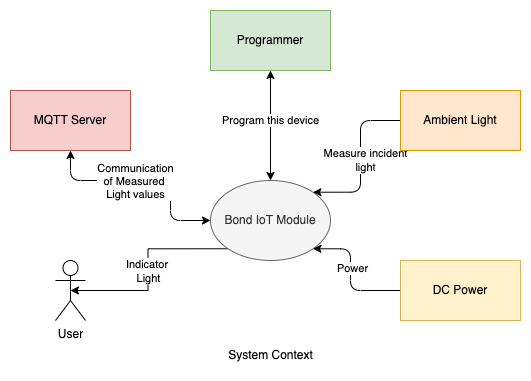

The diagram above was exported from draw.io. Its source (the exported page's mxGraphModel, read from the mxfile embedded in the PNG):
<mxGraphModel dx="954" dy="674" grid="1" gridSize="10" guides="1" tooltips="1" connect="1" arrows="1" fold="1" page="1" pageScale="1" pageWidth="827" pageHeight="1169" math="0" shadow="0">
  <root>
    <mxCell id="0" />
    <mxCell id="1" parent="0" />
    <mxCell id="U3KNT3X4lPnfGt3AWEWV-8" style="edgeStyle=orthogonalEdgeStyle;rounded=0;orthogonalLoop=1;jettySize=auto;html=1;exitX=0;exitY=1;exitDx=0;exitDy=0;entryX=0.5;entryY=0.5;entryDx=0;entryDy=0;entryPerimeter=0;" edge="1" parent="1" source="noJ2H3_LhIjb3XM_xNcT-1" target="U3KNT3X4lPnfGt3AWEWV-1">
      <mxGeometry relative="1" as="geometry" />
    </mxCell>
    <mxCell id="dyV_AeEUM6n4l6p9KQXL-5" value="Indicator&amp;nbsp;&lt;br&gt;Light" style="edgeLabel;html=1;align=center;verticalAlign=middle;resizable=0;points=[];" vertex="1" connectable="0" parent="U3KNT3X4lPnfGt3AWEWV-8">
      <mxGeometry x="0.0214" relative="1" as="geometry">
        <mxPoint as="offset" />
      </mxGeometry>
    </mxCell>
    <mxCell id="noJ2H3_LhIjb3XM_xNcT-1" value="Bond IoT Module" style="ellipse;whiteSpace=wrap;html=1;fillColor=#f5f5f5;fontColor=#333333;strokeColor=#666666;" vertex="1" parent="1">
      <mxGeometry x="360" y="280" width="120" height="80" as="geometry" />
    </mxCell>
    <mxCell id="U3KNT3X4lPnfGt3AWEWV-4" style="edgeStyle=orthogonalEdgeStyle;rounded=1;orthogonalLoop=1;jettySize=auto;html=1;exitX=0.5;exitY=1;exitDx=0;exitDy=0;entryX=0;entryY=0.5;entryDx=0;entryDy=0;startArrow=classic;startFill=1;" edge="1" parent="1" source="noJ2H3_LhIjb3XM_xNcT-2" target="noJ2H3_LhIjb3XM_xNcT-1">
      <mxGeometry relative="1" as="geometry">
        <Array as="points">
          <mxPoint x="220" y="280" />
          <mxPoint x="320" y="280" />
          <mxPoint x="320" y="320" />
        </Array>
      </mxGeometry>
    </mxCell>
    <mxCell id="dyV_AeEUM6n4l6p9KQXL-1" value="Communication&lt;br&gt;of Measured&amp;nbsp;&lt;br&gt;Light values" style="edgeLabel;html=1;align=center;verticalAlign=middle;resizable=0;points=[];" vertex="1" connectable="0" parent="U3KNT3X4lPnfGt3AWEWV-4">
      <mxGeometry x="-0.1048" relative="1" as="geometry">
        <mxPoint as="offset" />
      </mxGeometry>
    </mxCell>
    <mxCell id="noJ2H3_LhIjb3XM_xNcT-2" value="MQTT Server" style="rounded=0;whiteSpace=wrap;html=1;fillColor=#f8cecc;strokeColor=#b85450;" vertex="1" parent="1">
      <mxGeometry x="160" y="190" width="120" height="60" as="geometry" />
    </mxCell>
    <mxCell id="U3KNT3X4lPnfGt3AWEWV-7" style="edgeStyle=orthogonalEdgeStyle;rounded=1;orthogonalLoop=1;jettySize=auto;html=1;exitX=0;exitY=0.5;exitDx=0;exitDy=0;entryX=1;entryY=0;entryDx=0;entryDy=0;" edge="1" parent="1" source="noJ2H3_LhIjb3XM_xNcT-3" target="noJ2H3_LhIjb3XM_xNcT-1">
      <mxGeometry relative="1" as="geometry">
        <Array as="points">
          <mxPoint x="510" y="220" />
          <mxPoint x="510" y="292" />
        </Array>
      </mxGeometry>
    </mxCell>
    <mxCell id="dyV_AeEUM6n4l6p9KQXL-3" value="Measure incident&lt;br&gt;light" style="edgeLabel;html=1;align=center;verticalAlign=middle;resizable=0;points=[];" vertex="1" connectable="0" parent="U3KNT3X4lPnfGt3AWEWV-7">
      <mxGeometry x="-0.008" y="4" relative="1" as="geometry">
        <mxPoint as="offset" />
      </mxGeometry>
    </mxCell>
    <mxCell id="noJ2H3_LhIjb3XM_xNcT-3" value="Ambient Light" style="rounded=0;whiteSpace=wrap;html=1;fillColor=#ffe6cc;strokeColor=#d79b00;" vertex="1" parent="1">
      <mxGeometry x="550" y="190" width="120" height="60" as="geometry" />
    </mxCell>
    <mxCell id="U3KNT3X4lPnfGt3AWEWV-6" style="edgeStyle=orthogonalEdgeStyle;rounded=1;orthogonalLoop=1;jettySize=auto;html=1;exitX=0;exitY=0.5;exitDx=0;exitDy=0;entryX=1;entryY=1;entryDx=0;entryDy=0;" edge="1" parent="1" source="noJ2H3_LhIjb3XM_xNcT-4" target="noJ2H3_LhIjb3XM_xNcT-1">
      <mxGeometry relative="1" as="geometry">
        <Array as="points">
          <mxPoint x="500" y="390" />
          <mxPoint x="500" y="348" />
        </Array>
      </mxGeometry>
    </mxCell>
    <mxCell id="dyV_AeEUM6n4l6p9KQXL-4" value="Power" style="edgeLabel;html=1;align=center;verticalAlign=middle;resizable=0;points=[];" vertex="1" connectable="0" parent="U3KNT3X4lPnfGt3AWEWV-6">
      <mxGeometry x="0.1294" y="-1" relative="1" as="geometry">
        <mxPoint as="offset" />
      </mxGeometry>
    </mxCell>
    <mxCell id="noJ2H3_LhIjb3XM_xNcT-4" value="DC Power" style="rounded=0;whiteSpace=wrap;html=1;fillColor=#fff2cc;strokeColor=#d6b656;" vertex="1" parent="1">
      <mxGeometry x="550" y="360" width="120" height="60" as="geometry" />
    </mxCell>
    <mxCell id="U3KNT3X4lPnfGt3AWEWV-1" value="User" style="shape=umlActor;verticalLabelPosition=bottom;verticalAlign=top;html=1;outlineConnect=0;" vertex="1" parent="1">
      <mxGeometry x="205" y="360" width="30" height="60" as="geometry" />
    </mxCell>
    <mxCell id="U3KNT3X4lPnfGt3AWEWV-3" style="edgeStyle=orthogonalEdgeStyle;rounded=1;orthogonalLoop=1;jettySize=auto;html=1;exitX=0.5;exitY=1;exitDx=0;exitDy=0;entryX=0.5;entryY=0;entryDx=0;entryDy=0;startArrow=classic;startFill=1;" edge="1" parent="1" source="U3KNT3X4lPnfGt3AWEWV-2" target="noJ2H3_LhIjb3XM_xNcT-1">
      <mxGeometry relative="1" as="geometry" />
    </mxCell>
    <mxCell id="dyV_AeEUM6n4l6p9KQXL-2" value="Program this device" style="edgeLabel;html=1;align=center;verticalAlign=middle;resizable=0;points=[];" vertex="1" connectable="0" parent="U3KNT3X4lPnfGt3AWEWV-3">
      <mxGeometry x="-0.1091" y="-1" relative="1" as="geometry">
        <mxPoint as="offset" />
      </mxGeometry>
    </mxCell>
    <mxCell id="U3KNT3X4lPnfGt3AWEWV-2" value="Programmer" style="rounded=0;whiteSpace=wrap;html=1;fillColor=#d5e8d4;strokeColor=#82b366;" vertex="1" parent="1">
      <mxGeometry x="360" y="110" width="120" height="60" as="geometry" />
    </mxCell>
    <mxCell id="U3KNT3X4lPnfGt3AWEWV-9" value="System Context" style="text;html=1;align=center;verticalAlign=middle;resizable=0;points=[];autosize=1;strokeColor=none;fillColor=none;" vertex="1" parent="1">
      <mxGeometry x="365" y="440" width="110" height="30" as="geometry" />
    </mxCell>
  </root>
</mxGraphModel>